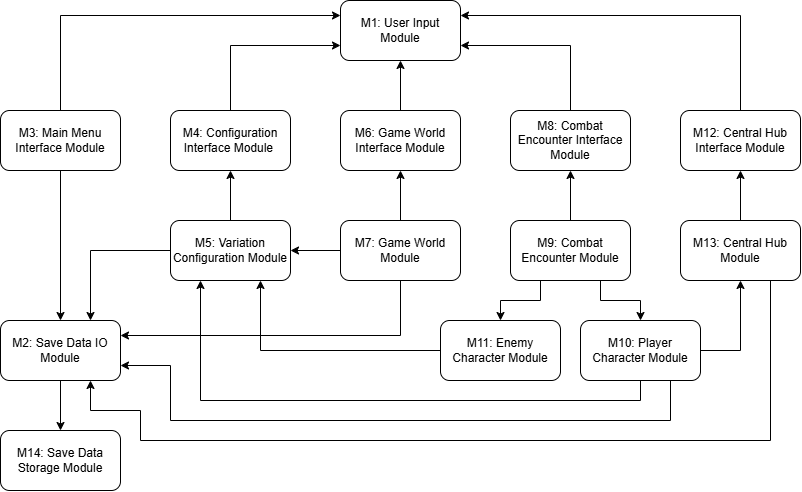

The diagram above was exported from draw.io. Its source (the exported page's mxGraphModel, read from the mxfile embedded in the PNG):
<mxGraphModel dx="934" dy="563" grid="1" gridSize="10" guides="1" tooltips="1" connect="1" arrows="1" fold="1" page="1" pageScale="1" pageWidth="850" pageHeight="1100" math="0" shadow="0">
  <root>
    <mxCell id="0" />
    <mxCell id="1" parent="0" />
    <mxCell id="FyFLmq8xoZTcpNjVVyxG-1" parent="1" style="rounded=1;whiteSpace=wrap;html=1;roundedPerimeter=1;" value="&lt;span style=&quot;text-align: left;&quot;&gt;M1: User Input Module&lt;/span&gt;" vertex="1">
      <mxGeometry height="60" width="120" x="380" y="30" as="geometry" />
    </mxCell>
    <mxCell id="FyFLmq8xoZTcpNjVVyxG-22" edge="1" parent="1" source="FyFLmq8xoZTcpNjVVyxG-3" style="edgeStyle=orthogonalEdgeStyle;rounded=0;orthogonalLoop=1;jettySize=auto;html=1;defaultLabelBackgroundColor=gap;labelPadding=0 4;" target="FyFLmq8xoZTcpNjVVyxG-16" value="">
      <mxGeometry relative="1" as="geometry" />
    </mxCell>
    <mxCell id="FyFLmq8xoZTcpNjVVyxG-3" parent="1" style="rounded=1;whiteSpace=wrap;html=1;roundedPerimeter=1;" value="&lt;span style=&quot;text-align: left;&quot;&gt;M2: Save Data IO Module&lt;/span&gt;" vertex="1">
      <mxGeometry height="60" width="120" x="40" y="350" as="geometry" />
    </mxCell>
    <mxCell id="FyFLmq8xoZTcpNjVVyxG-23" edge="1" parent="1" source="FyFLmq8xoZTcpNjVVyxG-4" style="edgeStyle=orthogonalEdgeStyle;rounded=0;orthogonalLoop=1;jettySize=auto;html=1;defaultLabelBackgroundColor=gap;labelPadding=0 4;" target="FyFLmq8xoZTcpNjVVyxG-3" value="">
      <mxGeometry relative="1" as="geometry" />
    </mxCell>
    <mxCell id="FyFLmq8xoZTcpNjVVyxG-37" edge="1" parent="1" source="FyFLmq8xoZTcpNjVVyxG-4" style="edgeStyle=orthogonalEdgeStyle;rounded=0;orthogonalLoop=1;jettySize=auto;html=1;exitX=0.5;exitY=0;exitDx=0;exitDy=0;entryX=0;entryY=0.25;entryDx=0;entryDy=0;defaultLabelBackgroundColor=gap;labelPadding=0 4;" target="FyFLmq8xoZTcpNjVVyxG-1">
      <mxGeometry relative="1" as="geometry" />
    </mxCell>
    <mxCell id="FyFLmq8xoZTcpNjVVyxG-4" parent="1" style="rounded=1;whiteSpace=wrap;html=1;roundedPerimeter=1;" value="&lt;span style=&quot;text-align: left;&quot;&gt;M3: Main Menu Interface Module&lt;/span&gt;" vertex="1">
      <mxGeometry height="60" width="120" x="40" y="140" as="geometry" />
    </mxCell>
    <mxCell id="FyFLmq8xoZTcpNjVVyxG-29" edge="1" parent="1" source="FyFLmq8xoZTcpNjVVyxG-17" style="edgeStyle=orthogonalEdgeStyle;rounded=0;orthogonalLoop=1;jettySize=auto;html=1;defaultLabelBackgroundColor=gap;labelPadding=0 4;" target="FyFLmq8xoZTcpNjVVyxG-7" value="">
      <mxGeometry relative="1" as="geometry" />
    </mxCell>
    <mxCell id="FyFLmq8xoZTcpNjVVyxG-35" edge="1" parent="1" source="FyFLmq8xoZTcpNjVVyxG-7" style="edgeStyle=orthogonalEdgeStyle;rounded=0;orthogonalLoop=1;jettySize=auto;html=1;exitX=0.5;exitY=0;exitDx=0;exitDy=0;entryX=1;entryY=0.25;entryDx=0;entryDy=0;defaultLabelBackgroundColor=gap;labelPadding=0 4;" target="FyFLmq8xoZTcpNjVVyxG-1">
      <mxGeometry relative="1" as="geometry" />
    </mxCell>
    <mxCell id="FyFLmq8xoZTcpNjVVyxG-7" parent="1" style="rounded=1;whiteSpace=wrap;html=1;roundedPerimeter=1;" value="&lt;span style=&quot;text-align: left;&quot;&gt;M12: Central Hub Interface Module&lt;/span&gt;" vertex="1">
      <mxGeometry height="60" width="120" x="720" y="140" as="geometry" />
    </mxCell>
    <mxCell id="FyFLmq8xoZTcpNjVVyxG-39" edge="1" parent="1" source="FyFLmq8xoZTcpNjVVyxG-8" style="edgeStyle=orthogonalEdgeStyle;rounded=0;orthogonalLoop=1;jettySize=auto;html=1;exitX=0;exitY=0.5;exitDx=0;exitDy=0;entryX=0.75;entryY=1;entryDx=0;entryDy=0;defaultLabelBackgroundColor=gap;labelPadding=0 4;" target="FyFLmq8xoZTcpNjVVyxG-11">
      <mxGeometry relative="1" as="geometry" />
    </mxCell>
    <mxCell id="FyFLmq8xoZTcpNjVVyxG-8" parent="1" style="rounded=1;whiteSpace=wrap;html=1;roundedPerimeter=1;" value="&lt;span style=&quot;text-align: left;&quot;&gt;M11: Enemy Character Module&lt;/span&gt;" vertex="1">
      <mxGeometry height="60" width="120" x="480" y="350" as="geometry" />
    </mxCell>
    <mxCell id="FyFLmq8xoZTcpNjVVyxG-40" edge="1" parent="1" source="FyFLmq8xoZTcpNjVVyxG-9" style="edgeStyle=orthogonalEdgeStyle;rounded=0;orthogonalLoop=1;jettySize=auto;html=1;exitX=0.5;exitY=1;exitDx=0;exitDy=0;entryX=0.25;entryY=1;entryDx=0;entryDy=0;defaultLabelBackgroundColor=gap;labelPadding=0 4;" target="FyFLmq8xoZTcpNjVVyxG-11">
      <mxGeometry relative="1" as="geometry" />
    </mxCell>
    <mxCell id="FyFLmq8xoZTcpNjVVyxG-41" edge="1" parent="1" source="FyFLmq8xoZTcpNjVVyxG-9" style="edgeStyle=orthogonalEdgeStyle;rounded=0;orthogonalLoop=1;jettySize=auto;html=1;exitX=1;exitY=0.5;exitDx=0;exitDy=0;entryX=0.5;entryY=1;entryDx=0;entryDy=0;defaultLabelBackgroundColor=gap;labelPadding=0 4;startArrow=none;startFill=0;endArrow=classic;endFill=1;" target="FyFLmq8xoZTcpNjVVyxG-17">
      <mxGeometry relative="1" as="geometry" />
    </mxCell>
    <mxCell id="FyFLmq8xoZTcpNjVVyxG-46" edge="1" parent="1" source="FyFLmq8xoZTcpNjVVyxG-9" style="edgeStyle=orthogonalEdgeStyle;rounded=0;orthogonalLoop=1;jettySize=auto;html=1;exitX=0.75;exitY=1;exitDx=0;exitDy=0;entryX=1;entryY=0.75;entryDx=0;entryDy=0;defaultLabelBackgroundColor=gap;labelPadding=0 4;" target="FyFLmq8xoZTcpNjVVyxG-3">
      <mxGeometry relative="1" x="0.0698" as="geometry">
        <Array as="points">
          <mxPoint x="710" y="450" />
          <mxPoint x="210" y="450" />
          <mxPoint x="210" y="395" />
        </Array>
      </mxGeometry>
    </mxCell>
    <mxCell id="FyFLmq8xoZTcpNjVVyxG-9" parent="1" style="rounded=1;whiteSpace=wrap;html=1;roundedPerimeter=1;" value="&lt;span style=&quot;text-align: left;&quot;&gt;M10: Player Character Module&lt;/span&gt;" vertex="1">
      <mxGeometry height="60" width="120" x="620" y="350" as="geometry" />
    </mxCell>
    <mxCell id="FyFLmq8xoZTcpNjVVyxG-42" edge="1" parent="1" source="FyFLmq8xoZTcpNjVVyxG-10" style="edgeStyle=orthogonalEdgeStyle;rounded=0;orthogonalLoop=1;jettySize=auto;html=1;exitX=0.75;exitY=1;exitDx=0;exitDy=0;entryX=0.5;entryY=0;entryDx=0;entryDy=0;defaultLabelBackgroundColor=gap;labelPadding=0 4;" target="FyFLmq8xoZTcpNjVVyxG-9">
      <mxGeometry relative="1" as="geometry" />
    </mxCell>
    <mxCell id="FyFLmq8xoZTcpNjVVyxG-43" edge="1" parent="1" source="FyFLmq8xoZTcpNjVVyxG-10" style="edgeStyle=orthogonalEdgeStyle;rounded=0;orthogonalLoop=1;jettySize=auto;html=1;exitX=0.25;exitY=1;exitDx=0;exitDy=0;entryX=0.5;entryY=0;entryDx=0;entryDy=0;defaultLabelBackgroundColor=gap;labelPadding=0 4;" target="FyFLmq8xoZTcpNjVVyxG-8">
      <mxGeometry relative="1" as="geometry" />
    </mxCell>
    <mxCell id="FyFLmq8xoZTcpNjVVyxG-10" parent="1" style="rounded=1;whiteSpace=wrap;html=1;roundedPerimeter=1;" value="&lt;span style=&quot;text-align: left;&quot;&gt;M9: Combat Encounter Module&lt;/span&gt;" vertex="1">
      <mxGeometry height="60" width="120" x="550" y="250" as="geometry" />
    </mxCell>
    <mxCell id="FyFLmq8xoZTcpNjVVyxG-38" edge="1" parent="1" source="FyFLmq8xoZTcpNjVVyxG-11" style="edgeStyle=orthogonalEdgeStyle;rounded=0;orthogonalLoop=1;jettySize=auto;html=1;exitX=0;exitY=0.5;exitDx=0;exitDy=0;entryX=0.75;entryY=0;entryDx=0;entryDy=0;defaultLabelBackgroundColor=gap;labelPadding=0 4;" target="FyFLmq8xoZTcpNjVVyxG-3">
      <mxGeometry relative="1" as="geometry" />
    </mxCell>
    <mxCell id="FyFLmq8xoZTcpNjVVyxG-11" parent="1" style="rounded=1;whiteSpace=wrap;html=1;roundedPerimeter=1;" value="&lt;span style=&quot;text-align: left;&quot;&gt;M5: Variation Configuration Module&lt;/span&gt;" vertex="1">
      <mxGeometry height="60" width="120" x="210" y="250" as="geometry" />
    </mxCell>
    <mxCell id="FyFLmq8xoZTcpNjVVyxG-18" edge="1" parent="1" source="FyFLmq8xoZTcpNjVVyxG-10" style="edgeStyle=orthogonalEdgeStyle;rounded=0;orthogonalLoop=1;jettySize=auto;html=1;defaultLabelBackgroundColor=gap;labelPadding=0 4;" target="FyFLmq8xoZTcpNjVVyxG-12" value="">
      <mxGeometry relative="1" as="geometry" />
    </mxCell>
    <mxCell id="FyFLmq8xoZTcpNjVVyxG-34" edge="1" parent="1" source="FyFLmq8xoZTcpNjVVyxG-12" style="edgeStyle=orthogonalEdgeStyle;rounded=0;orthogonalLoop=1;jettySize=auto;html=1;exitX=0.5;exitY=0;exitDx=0;exitDy=0;entryX=1;entryY=0.75;entryDx=0;entryDy=0;defaultLabelBackgroundColor=gap;labelPadding=0 4;" target="FyFLmq8xoZTcpNjVVyxG-1">
      <mxGeometry relative="1" as="geometry" />
    </mxCell>
    <mxCell id="FyFLmq8xoZTcpNjVVyxG-12" parent="1" style="rounded=1;whiteSpace=wrap;html=1;roundedPerimeter=1;" value="&lt;span style=&quot;text-align: left;&quot;&gt;M8: Combat Encounter Interface Module&lt;/span&gt;" vertex="1">
      <mxGeometry height="60" width="120" x="550" y="140" as="geometry" />
    </mxCell>
    <mxCell id="FyFLmq8xoZTcpNjVVyxG-44" edge="1" parent="1" source="FyFLmq8xoZTcpNjVVyxG-13" style="edgeStyle=orthogonalEdgeStyle;rounded=0;orthogonalLoop=1;jettySize=auto;html=1;defaultLabelBackgroundColor=gap;labelPadding=0 4;" target="FyFLmq8xoZTcpNjVVyxG-11" value="">
      <mxGeometry relative="1" as="geometry" />
    </mxCell>
    <mxCell id="FyFLmq8xoZTcpNjVVyxG-45" edge="1" parent="1" source="FyFLmq8xoZTcpNjVVyxG-13" style="edgeStyle=orthogonalEdgeStyle;rounded=0;orthogonalLoop=1;jettySize=auto;html=1;exitX=0.5;exitY=1;exitDx=0;exitDy=0;entryX=1;entryY=0.25;entryDx=0;entryDy=0;defaultLabelBackgroundColor=gap;labelPadding=0 4;" target="FyFLmq8xoZTcpNjVVyxG-3">
      <mxGeometry relative="1" as="geometry" />
    </mxCell>
    <mxCell id="FyFLmq8xoZTcpNjVVyxG-13" parent="1" style="rounded=1;whiteSpace=wrap;html=1;roundedPerimeter=1;" value="&lt;span style=&quot;text-align: left;&quot;&gt;M7: Game World Module&lt;/span&gt;" vertex="1">
      <mxGeometry height="60" width="120" x="380" y="250" as="geometry" />
    </mxCell>
    <mxCell id="FyFLmq8xoZTcpNjVVyxG-30" edge="1" parent="1" source="FyFLmq8xoZTcpNjVVyxG-13" style="edgeStyle=orthogonalEdgeStyle;rounded=0;orthogonalLoop=1;jettySize=auto;html=1;defaultLabelBackgroundColor=gap;labelPadding=0 4;" target="FyFLmq8xoZTcpNjVVyxG-14" value="">
      <mxGeometry relative="1" as="geometry" />
    </mxCell>
    <mxCell id="FyFLmq8xoZTcpNjVVyxG-32" edge="1" parent="1" source="FyFLmq8xoZTcpNjVVyxG-14" style="edgeStyle=orthogonalEdgeStyle;rounded=0;orthogonalLoop=1;jettySize=auto;html=1;defaultLabelBackgroundColor=gap;labelPadding=0 4;" target="FyFLmq8xoZTcpNjVVyxG-1" value="">
      <mxGeometry relative="1" as="geometry" />
    </mxCell>
    <mxCell id="FyFLmq8xoZTcpNjVVyxG-14" parent="1" style="rounded=1;whiteSpace=wrap;html=1;roundedPerimeter=1;" value="&lt;span style=&quot;text-align: left;&quot;&gt;M6: Game World Interface Module&lt;/span&gt;" vertex="1">
      <mxGeometry height="60" width="120" x="380" y="140" as="geometry" />
    </mxCell>
    <mxCell id="FyFLmq8xoZTcpNjVVyxG-31" edge="1" parent="1" source="FyFLmq8xoZTcpNjVVyxG-11" style="edgeStyle=orthogonalEdgeStyle;rounded=0;orthogonalLoop=1;jettySize=auto;html=1;defaultLabelBackgroundColor=gap;labelPadding=0 4;" target="FyFLmq8xoZTcpNjVVyxG-15" value="">
      <mxGeometry relative="1" as="geometry" />
    </mxCell>
    <mxCell id="FyFLmq8xoZTcpNjVVyxG-36" edge="1" parent="1" source="FyFLmq8xoZTcpNjVVyxG-15" style="edgeStyle=orthogonalEdgeStyle;rounded=0;orthogonalLoop=1;jettySize=auto;html=1;exitX=0.5;exitY=0;exitDx=0;exitDy=0;entryX=0;entryY=0.75;entryDx=0;entryDy=0;defaultLabelBackgroundColor=gap;labelPadding=0 4;" target="FyFLmq8xoZTcpNjVVyxG-1">
      <mxGeometry relative="1" as="geometry" />
    </mxCell>
    <mxCell id="FyFLmq8xoZTcpNjVVyxG-15" parent="1" style="rounded=1;whiteSpace=wrap;html=1;roundedPerimeter=1;" value="&lt;span style=&quot;text-align: left;&quot;&gt;M4: Configuration Interface Module&amp;nbsp;&lt;/span&gt;" vertex="1">
      <mxGeometry height="60" width="120" x="210" y="140" as="geometry" />
    </mxCell>
    <mxCell id="FyFLmq8xoZTcpNjVVyxG-16" parent="1" style="rounded=1;whiteSpace=wrap;html=1;roundedPerimeter=1;" value="&lt;span style=&quot;text-align: left;&quot;&gt;M14: Save Data Storage Module&lt;/span&gt;" vertex="1">
      <mxGeometry height="60" width="120" x="40" y="460" as="geometry" />
    </mxCell>
    <mxCell id="FyFLmq8xoZTcpNjVVyxG-47" edge="1" parent="1" source="FyFLmq8xoZTcpNjVVyxG-17" style="edgeStyle=orthogonalEdgeStyle;rounded=0;orthogonalLoop=1;jettySize=auto;html=1;exitX=0.75;exitY=1;exitDx=0;exitDy=0;entryX=0.75;entryY=1;entryDx=0;entryDy=0;defaultLabelBackgroundColor=gap;labelPadding=0 4;" target="FyFLmq8xoZTcpNjVVyxG-3">
      <mxGeometry relative="1" as="geometry">
        <Array as="points">
          <mxPoint x="810" y="470" />
          <mxPoint x="180" y="470" />
          <mxPoint x="180" y="440" />
          <mxPoint x="130" y="440" />
        </Array>
      </mxGeometry>
    </mxCell>
    <mxCell id="FyFLmq8xoZTcpNjVVyxG-17" parent="1" style="rounded=1;whiteSpace=wrap;html=1;roundedPerimeter=1;" value="&lt;span style=&quot;text-align: left;&quot;&gt;M13: Central Hub Module&lt;/span&gt;" vertex="1">
      <mxGeometry height="60" width="120" x="720" y="250" as="geometry" />
    </mxCell>
  </root>
</mxGraphModel>